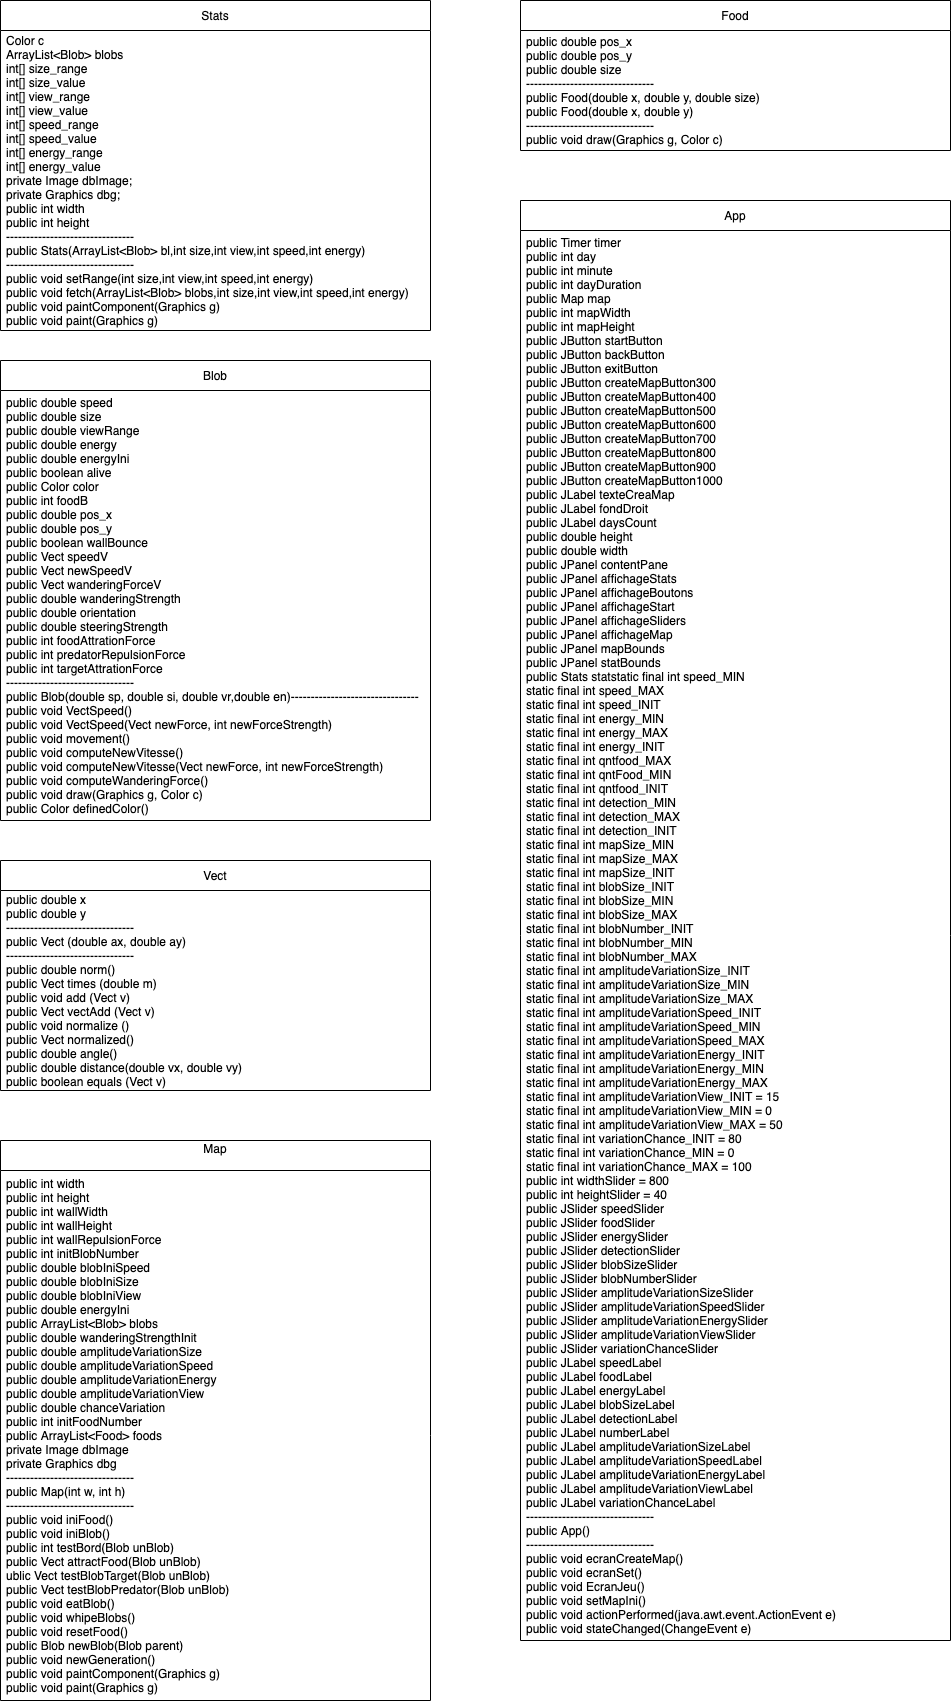

The diagram above was exported from draw.io. Its source (the exported page's mxGraphModel, read from the mxfile embedded in the PNG):
<mxGraphModel dx="2965" dy="1913" grid="1" gridSize="10" guides="1" tooltips="1" connect="1" arrows="1" fold="1" page="1" pageScale="1" pageWidth="850" pageHeight="1100" background="none" math="0" shadow="0">
  <root>
    <mxCell id="0" />
    <mxCell id="1" parent="0" />
    <object label="Stats" test="test 2" id="DKqHm8g9aekCUOxAu4Pi-2">
      <mxCell style="swimlane;fontStyle=0;childLayout=stackLayout;horizontal=1;startSize=30;horizontalStack=0;resizeParent=1;resizeParentMax=0;resizeLast=0;collapsible=1;marginBottom=0;" parent="1" vertex="1">
        <mxGeometry width="430" height="330" as="geometry">
          <mxRectangle width="60" height="30" as="alternateBounds" />
        </mxGeometry>
      </mxCell>
    </object>
    <mxCell id="DKqHm8g9aekCUOxAu4Pi-3" value="Color c &#10;    ArrayList&lt;Blob&gt; blobs&#10;    int[] size_range&#10;    int[] size_value&#10;    int[] view_range&#10;    int[] view_value&#10;    int[] speed_range&#10;    int[] speed_value&#10;    int[] energy_range&#10;    int[] energy_value&#10;    private Image dbImage;&#10;    private Graphics dbg;&#10;    public int width&#10;    public int height&#10;--------------------------------&#10;public Stats(ArrayList&lt;Blob&gt; bl,int size,int view,int speed,int energy)&#10;--------------------------------&#10;public void setRange(int size,int view,int speed,int energy)&#10;public void fetch(ArrayList&lt;Blob&gt; blobs,int size,int view,int speed,int energy)&#10;public void paintComponent(Graphics g)&#10;public void paint(Graphics g)" style="text;strokeColor=none;fillColor=none;align=left;verticalAlign=middle;spacingLeft=4;spacingRight=4;overflow=hidden;points=[[0,0.5],[1,0.5]];portConstraint=eastwest;rotatable=0;" parent="DKqHm8g9aekCUOxAu4Pi-2" vertex="1">
      <mxGeometry y="30" width="430" height="300" as="geometry" />
    </mxCell>
    <object label="Map&#10;" test="test 2" id="DKqHm8g9aekCUOxAu4Pi-44">
      <mxCell style="swimlane;fontStyle=0;childLayout=stackLayout;horizontal=1;startSize=30;horizontalStack=0;resizeParent=1;resizeParentMax=0;resizeLast=0;collapsible=1;marginBottom=0;" parent="1" vertex="1">
        <mxGeometry y="1140" width="430" height="560" as="geometry">
          <mxRectangle width="60" height="30" as="alternateBounds" />
        </mxGeometry>
      </mxCell>
    </object>
    <mxCell id="DKqHm8g9aekCUOxAu4Pi-45" value="public int width&#10;    public int height&#10;    public int wallWidth&#10;    public int wallHeight&#10;    public int wallRepulsionForce&#10;    public int initBlobNumber&#10;    public double blobIniSpeed&#10;    public double blobIniSize&#10;    public double blobIniView&#10;    public double energyIni&#10;    public ArrayList&lt;Blob&gt; blobs&#10;    public double wanderingStrengthInit&#10;    public double amplitudeVariationSize&#10;    public double amplitudeVariationSpeed&#10;    public double amplitudeVariationEnergy&#10;    public double amplitudeVariationView&#10;    public double chanceVariation&#10;    public int initFoodNumber&#10;    public ArrayList&lt;Food&gt; foods&#10;    private Image dbImage&#10;    private Graphics dbg&#10;--------------------------------&#10;public Map(int w, int h)&#10;--------------------------------&#10;public void iniFood()&#10;public void iniBlob()&#10;public int testBord(Blob unBlob)&#10;public Vect attractFood(Blob unBlob)&#10;ublic Vect testBlobTarget(Blob unBlob)&#10;public Vect testBlobPredator(Blob unBlob)&#10;public void eatBlob()&#10;public void whipeBlobs()&#10;public void resetFood()&#10;public Blob newBlob(Blob parent)&#10;public void newGeneration()&#10;public void paintComponent(Graphics g)&#10;public void paint(Graphics g)" style="text;strokeColor=none;fillColor=none;align=left;verticalAlign=middle;spacingLeft=4;spacingRight=4;overflow=hidden;points=[[0,0.5],[1,0.5]];portConstraint=eastwest;rotatable=0;" parent="DKqHm8g9aekCUOxAu4Pi-44" vertex="1">
      <mxGeometry y="30" width="430" height="530" as="geometry" />
    </mxCell>
    <object label="Blob" test="test 2" id="DKqHm8g9aekCUOxAu4Pi-46">
      <mxCell style="swimlane;fontStyle=0;childLayout=stackLayout;horizontal=1;startSize=30;horizontalStack=0;resizeParent=1;resizeParentMax=0;resizeLast=0;collapsible=1;marginBottom=0;" parent="1" vertex="1">
        <mxGeometry y="360" width="430" height="460" as="geometry">
          <mxRectangle width="60" height="30" as="alternateBounds" />
        </mxGeometry>
      </mxCell>
    </object>
    <mxCell id="DKqHm8g9aekCUOxAu4Pi-47" value="public double speed&#10;    public double size&#10;    public double viewRange&#10;    public double energy&#10;    public double energyIni&#10;    public boolean alive&#10;    public Color color&#10;    public int foodB&#10;    public double pos_x&#10;    public double pos_y&#10;    public boolean wallBounce&#10;    public Vect speedV&#10;    public Vect newSpeedV&#10;    public Vect wanderingForceV&#10;    public double wanderingStrength&#10;    public double orientation&#10;    public double steeringStrength&#10;    public int foodAttrationForce&#10;    public int predatorRepulsionForce&#10;    public int targetAttrationForce&#10;--------------------------------&#10;public Blob(double sp, double si, double vr,double en)--------------------------------&#10;public void VectSpeed()&#10;public void VectSpeed(Vect newForce, int newForceStrength)&#10;public void movement()&#10;public void computeNewVitesse()&#10;public void computeNewVitesse(Vect newForce, int newForceStrength)&#10;public void computeWanderingForce()&#10;public void draw(Graphics g, Color c)&#10;public Color definedColor()" style="text;strokeColor=none;fillColor=none;align=left;verticalAlign=middle;spacingLeft=4;spacingRight=4;overflow=hidden;points=[[0,0.5],[1,0.5]];portConstraint=eastwest;rotatable=0;" parent="DKqHm8g9aekCUOxAu4Pi-46" vertex="1">
      <mxGeometry y="30" width="430" height="430" as="geometry" />
    </mxCell>
    <object label="Food" test="test 2" id="DKqHm8g9aekCUOxAu4Pi-48">
      <mxCell style="swimlane;fontStyle=0;childLayout=stackLayout;horizontal=1;startSize=30;horizontalStack=0;resizeParent=1;resizeParentMax=0;resizeLast=0;collapsible=1;marginBottom=0;" parent="1" vertex="1">
        <mxGeometry x="520" width="430" height="150" as="geometry">
          <mxRectangle width="60" height="30" as="alternateBounds" />
        </mxGeometry>
      </mxCell>
    </object>
    <mxCell id="DKqHm8g9aekCUOxAu4Pi-49" value="public double pos_x&#10;    public double pos_y&#10;    public double size&#10;--------------------------------&#10;public Food(double x, double y, double size)&#10;public Food(double x, double y)&#10;--------------------------------&#10;public void draw(Graphics g, Color c)" style="text;strokeColor=none;fillColor=none;align=left;verticalAlign=middle;spacingLeft=4;spacingRight=4;overflow=hidden;points=[[0,0.5],[1,0.5]];portConstraint=eastwest;rotatable=0;" parent="DKqHm8g9aekCUOxAu4Pi-48" vertex="1">
      <mxGeometry y="30" width="430" height="120" as="geometry" />
    </mxCell>
    <object label="Vect" test="test 2" id="DKqHm8g9aekCUOxAu4Pi-50">
      <mxCell style="swimlane;fontStyle=0;childLayout=stackLayout;horizontal=1;startSize=30;horizontalStack=0;resizeParent=1;resizeParentMax=0;resizeLast=0;collapsible=1;marginBottom=0;" parent="1" vertex="1">
        <mxGeometry y="860" width="430" height="230" as="geometry">
          <mxRectangle width="60" height="30" as="alternateBounds" />
        </mxGeometry>
      </mxCell>
    </object>
    <mxCell id="DKqHm8g9aekCUOxAu4Pi-51" value="public double x&#10;    public double y&#10;--------------------------------&#10;public Vect (double ax, double ay)&#10;--------------------------------&#10;public double norm()&#10;public Vect times (double m)&#10;public void add (Vect v)&#10;public Vect vectAdd (Vect v)&#10;public void normalize ()&#10;public Vect normalized()&#10;public double angle()&#10;public double distance(double vx, double vy)&#10;public boolean equals (Vect v)" style="text;strokeColor=none;fillColor=none;align=left;verticalAlign=middle;spacingLeft=4;spacingRight=4;overflow=hidden;points=[[0,0.5],[1,0.5]];portConstraint=eastwest;rotatable=0;" parent="DKqHm8g9aekCUOxAu4Pi-50" vertex="1">
      <mxGeometry y="30" width="430" height="200" as="geometry" />
    </mxCell>
    <object label="App" test="test 2" id="-21MvjOPkZ8lyvYaLwkK-1">
      <mxCell style="swimlane;fontStyle=0;childLayout=stackLayout;horizontal=1;startSize=30;horizontalStack=0;resizeParent=1;resizeParentMax=0;resizeLast=0;collapsible=1;marginBottom=0;" vertex="1" parent="1">
        <mxGeometry x="520" y="200" width="430" height="1440" as="geometry">
          <mxRectangle width="60" height="30" as="alternateBounds" />
        </mxGeometry>
      </mxCell>
    </object>
    <mxCell id="-21MvjOPkZ8lyvYaLwkK-2" value="public Timer timer&#10;    public int day&#10;    public int minute &#10;    public int dayDuration&#10;    public Map map&#10;    public int mapWidth&#10;    public int mapHeight&#10;    public JButton startButton&#10;    public JButton backButton&#10;    public JButton exitButton&#10;    public JButton createMapButton300&#10;    public JButton createMapButton400&#10;    public JButton createMapButton500&#10;    public JButton createMapButton600&#10;    public JButton createMapButton700&#10;    public JButton createMapButton800&#10;    public JButton createMapButton900&#10;    public JButton createMapButton1000&#10;    public JLabel texteCreaMap&#10;    public JLabel fondDroit&#10;    public JLabel daysCount&#10;    public double height&#10;    public double width&#10;    public JPanel contentPane&#10;    public JPanel affichageStats&#10;    public JPanel affichageBoutons&#10;    public JPanel affichageStart&#10;    public JPanel affichageSliders&#10;    public JPanel affichageMap&#10;    public JPanel mapBounds&#10;    public JPanel statBounds&#10;    public Stats statstatic final int speed_MIN&#10;    static final int speed_MAX&#10;    static final int speed_INIT&#10;    static final int energy_MIN&#10;    static final int energy_MAX&#10;    static final int energy_INIT&#10;    static final int qntfood_MAX&#10;static final int qntFood_MIN&#10;    static final int qntfood_INIT&#10;    static final int detection_MIN&#10;    static final int detection_MAX&#10;    static final int detection_INIT&#10;    static final int mapSize_MIN&#10;    static final int mapSize_MAX&#10;    static final int mapSize_INIT&#10;    static final int blobSize_INIT&#10;    static final int blobSize_MIN&#10;    static final int blobSize_MAX&#10;    static final int blobNumber_INIT&#10;    static final int blobNumber_MIN&#10;    static final int blobNumber_MAX&#10;    static final int amplitudeVariationSize_INIT&#10;    static final int amplitudeVariationSize_MIN&#10;    static final int amplitudeVariationSize_MAX&#10;    static final int amplitudeVariationSpeed_INIT&#10;    static final int amplitudeVariationSpeed_MIN&#10;    static final int amplitudeVariationSpeed_MAX&#10;    static final int amplitudeVariationEnergy_INIT&#10;    static final int amplitudeVariationEnergy_MIN&#10;    static final int amplitudeVariationEnergy_MAX&#10;    static final int amplitudeVariationView_INIT = 15&#10;    static final int amplitudeVariationView_MIN = 0&#10;    static final int amplitudeVariationView_MAX = 50&#10;    static final int variationChance_INIT = 80&#10;    static final int variationChance_MIN = 0&#10;    static final int variationChance_MAX = 100&#10;    public int widthSlider = 800&#10;    public int heightSlider = 40&#10;    public JSlider speedSlider&#10;    public JSlider foodSlider&#10;    public JSlider energySlider&#10;    public JSlider detectionSlider&#10;    public JSlider blobSizeSlider&#10;    public JSlider blobNumberSlider&#10;    public JSlider amplitudeVariationSizeSlider&#10;    public JSlider amplitudeVariationSpeedSlider&#10;    public JSlider amplitudeVariationEnergySlider&#10;    public JSlider amplitudeVariationViewSlider&#10;    public JSlider variationChanceSlider&#10;    public JLabel speedLabel&#10;    public JLabel foodLabel&#10;    public JLabel energyLabel&#10;    public JLabel blobSizeLabel&#10;    public JLabel detectionLabel&#10;    public JLabel numberLabel&#10;    public JLabel amplitudeVariationSizeLabel&#10;    public JLabel amplitudeVariationSpeedLabel&#10;    public JLabel amplitudeVariationEnergyLabel&#10;    public JLabel amplitudeVariationViewLabel&#10;    public JLabel variationChanceLabel&#10;--------------------------------&#10;public App()&#10;--------------------------------&#10;public void ecranCreateMap()&#10;public void ecranSet()&#10;public void EcranJeu()&#10;public void setMapIni()&#10;public void actionPerformed(java.awt.event.ActionEvent e)&#10;public void stateChanged(ChangeEvent e)" style="text;strokeColor=none;fillColor=none;align=left;verticalAlign=middle;spacingLeft=4;spacingRight=4;overflow=hidden;points=[[0,0.5],[1,0.5]];portConstraint=eastwest;rotatable=0;" vertex="1" parent="-21MvjOPkZ8lyvYaLwkK-1">
      <mxGeometry y="30" width="430" height="1410" as="geometry" />
    </mxCell>
  </root>
</mxGraphModel>